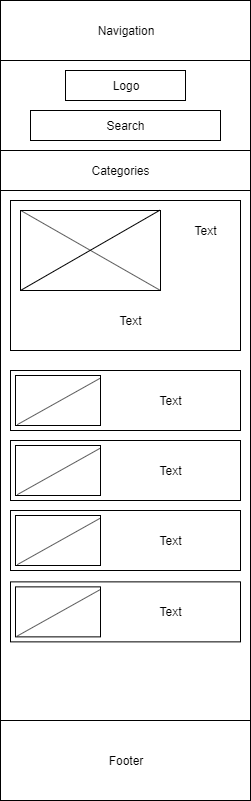

The diagram above was exported from draw.io. Its source (the exported page's mxGraphModel, read from the mxfile embedded in the PNG):
<mxGraphModel dx="1024" dy="485" grid="1" gridSize="10" guides="1" tooltips="1" connect="1" arrows="1" fold="1" page="1" pageScale="1" pageWidth="850" pageHeight="1100" math="0" shadow="0">
  <root>
    <mxCell id="0" />
    <mxCell id="1" parent="0" />
    <mxCell id="sjv9lixUdwkzwlij2s7Z-2" value="" style="rounded=0;whiteSpace=wrap;html=1;" parent="1" vertex="1">
      <mxGeometry x="290" y="30" width="250" height="800" as="geometry" />
    </mxCell>
    <mxCell id="sjv9lixUdwkzwlij2s7Z-17" value="" style="rounded=0;whiteSpace=wrap;html=1;" parent="1" vertex="1">
      <mxGeometry x="300" y="230" width="230" height="150" as="geometry" />
    </mxCell>
    <mxCell id="sjv9lixUdwkzwlij2s7Z-3" value="" style="text;html=1;strokeColor=#000000;fillColor=#ffffff;align=center;verticalAlign=middle;whiteSpace=wrap;rounded=0;fontFamily=Helvetica;fontSize=12;fontColor=#000000;" parent="1" vertex="1">
      <mxGeometry x="290" y="30" width="250" height="60" as="geometry" />
    </mxCell>
    <mxCell id="sjv9lixUdwkzwlij2s7Z-4" value="Navigation" style="text;html=1;strokeColor=none;fillColor=none;align=center;verticalAlign=middle;whiteSpace=wrap;rounded=0;" parent="1" vertex="1">
      <mxGeometry x="395" y="50" width="40" height="20" as="geometry" />
    </mxCell>
    <mxCell id="sjv9lixUdwkzwlij2s7Z-5" value="" style="rounded=0;whiteSpace=wrap;html=1;" parent="1" vertex="1">
      <mxGeometry x="290" y="90" width="250" height="90" as="geometry" />
    </mxCell>
    <mxCell id="sjv9lixUdwkzwlij2s7Z-6" value="" style="rounded=0;whiteSpace=wrap;html=1;" parent="1" vertex="1">
      <mxGeometry x="355" y="100" width="120" height="30" as="geometry" />
    </mxCell>
    <mxCell id="sjv9lixUdwkzwlij2s7Z-7" value="" style="rounded=0;whiteSpace=wrap;html=1;" parent="1" vertex="1">
      <mxGeometry x="320" y="140" width="190" height="30" as="geometry" />
    </mxCell>
    <mxCell id="sjv9lixUdwkzwlij2s7Z-8" value="" style="rounded=0;whiteSpace=wrap;html=1;" parent="1" vertex="1">
      <mxGeometry x="290" y="180" width="250" height="40" as="geometry" />
    </mxCell>
    <mxCell id="sjv9lixUdwkzwlij2s7Z-9" value="Logo" style="text;html=1;strokeColor=none;fillColor=none;align=center;verticalAlign=middle;whiteSpace=wrap;rounded=0;" parent="1" vertex="1">
      <mxGeometry x="395" y="105" width="40" height="20" as="geometry" />
    </mxCell>
    <mxCell id="sjv9lixUdwkzwlij2s7Z-10" value="Search" style="text;html=1;strokeColor=none;fillColor=none;align=center;verticalAlign=middle;whiteSpace=wrap;rounded=0;" parent="1" vertex="1">
      <mxGeometry x="395" y="145" width="40" height="20" as="geometry" />
    </mxCell>
    <mxCell id="sjv9lixUdwkzwlij2s7Z-11" value="Categories" style="text;html=1;strokeColor=none;fillColor=none;align=center;verticalAlign=middle;whiteSpace=wrap;rounded=0;" parent="1" vertex="1">
      <mxGeometry x="390" y="190" width="40" height="20" as="geometry" />
    </mxCell>
    <mxCell id="sjv9lixUdwkzwlij2s7Z-12" value="" style="rounded=0;whiteSpace=wrap;html=1;" parent="1" vertex="1">
      <mxGeometry x="310" y="240" width="140" height="80" as="geometry" />
    </mxCell>
    <mxCell id="sjv9lixUdwkzwlij2s7Z-18" value="" style="endArrow=none;html=1;entryX=0.997;entryY=-0.005;entryDx=0;entryDy=0;entryPerimeter=0;" parent="1" target="sjv9lixUdwkzwlij2s7Z-12" edge="1">
      <mxGeometry width="50" height="50" relative="1" as="geometry">
        <mxPoint x="310" y="320" as="sourcePoint" />
        <mxPoint x="360" y="270" as="targetPoint" />
      </mxGeometry>
    </mxCell>
    <mxCell id="sjv9lixUdwkzwlij2s7Z-19" value="" style="endArrow=none;html=1;entryX=1;entryY=1;entryDx=0;entryDy=0;entryPerimeter=0;exitX=0.004;exitY=0.002;exitDx=0;exitDy=0;exitPerimeter=0;" parent="1" source="sjv9lixUdwkzwlij2s7Z-12" target="sjv9lixUdwkzwlij2s7Z-12" edge="1">
      <mxGeometry width="50" height="50" relative="1" as="geometry">
        <mxPoint x="310" y="290" as="sourcePoint" />
        <mxPoint x="360" y="240" as="targetPoint" />
      </mxGeometry>
    </mxCell>
    <mxCell id="sjv9lixUdwkzwlij2s7Z-25" value="Text" style="text;html=1;strokeColor=none;fillColor=none;align=center;verticalAlign=middle;whiteSpace=wrap;rounded=0;" parent="1" vertex="1">
      <mxGeometry x="475" y="250" width="40" height="20" as="geometry" />
    </mxCell>
    <mxCell id="sjv9lixUdwkzwlij2s7Z-26" value="Text" style="text;html=1;strokeColor=none;fillColor=none;align=center;verticalAlign=middle;whiteSpace=wrap;rounded=0;" parent="1" vertex="1">
      <mxGeometry x="400" y="340" width="40" height="20" as="geometry" />
    </mxCell>
    <mxCell id="sjv9lixUdwkzwlij2s7Z-27" value="v" style="group" parent="1" vertex="1" connectable="0">
      <mxGeometry x="300" y="400" width="230" height="60" as="geometry" />
    </mxCell>
    <mxCell id="sjv9lixUdwkzwlij2s7Z-20" value="" style="rounded=0;whiteSpace=wrap;html=1;" parent="sjv9lixUdwkzwlij2s7Z-27" vertex="1">
      <mxGeometry width="230" height="60" as="geometry" />
    </mxCell>
    <mxCell id="sjv9lixUdwkzwlij2s7Z-21" value="" style="rounded=0;whiteSpace=wrap;html=1;" parent="sjv9lixUdwkzwlij2s7Z-27" vertex="1">
      <mxGeometry x="5" y="5" width="85" height="50" as="geometry" />
    </mxCell>
    <mxCell id="sjv9lixUdwkzwlij2s7Z-22" value="" style="endArrow=none;html=1;entryX=0.994;entryY=0.057;entryDx=0;entryDy=0;entryPerimeter=0;exitX=0.02;exitY=0.984;exitDx=0;exitDy=0;exitPerimeter=0;" parent="sjv9lixUdwkzwlij2s7Z-27" source="sjv9lixUdwkzwlij2s7Z-21" target="sjv9lixUdwkzwlij2s7Z-21" edge="1">
      <mxGeometry width="50" height="50" relative="1" as="geometry">
        <mxPoint y="50" as="sourcePoint" />
        <mxPoint x="50" as="targetPoint" />
      </mxGeometry>
    </mxCell>
    <mxCell id="sjv9lixUdwkzwlij2s7Z-24" value="Text" style="text;html=1;strokeColor=none;fillColor=none;align=center;verticalAlign=middle;whiteSpace=wrap;rounded=0;" parent="sjv9lixUdwkzwlij2s7Z-27" vertex="1">
      <mxGeometry x="140" y="20" width="40" height="20" as="geometry" />
    </mxCell>
    <mxCell id="sjv9lixUdwkzwlij2s7Z-28" value="" style="group" parent="1" vertex="1" connectable="0">
      <mxGeometry x="300" y="470" width="230" height="60" as="geometry" />
    </mxCell>
    <mxCell id="sjv9lixUdwkzwlij2s7Z-29" value="" style="rounded=0;whiteSpace=wrap;html=1;" parent="sjv9lixUdwkzwlij2s7Z-28" vertex="1">
      <mxGeometry width="230" height="60" as="geometry" />
    </mxCell>
    <mxCell id="sjv9lixUdwkzwlij2s7Z-30" value="" style="rounded=0;whiteSpace=wrap;html=1;" parent="sjv9lixUdwkzwlij2s7Z-28" vertex="1">
      <mxGeometry x="5" y="5" width="85" height="50" as="geometry" />
    </mxCell>
    <mxCell id="sjv9lixUdwkzwlij2s7Z-31" value="" style="endArrow=none;html=1;entryX=0.994;entryY=0.057;entryDx=0;entryDy=0;entryPerimeter=0;exitX=0.02;exitY=0.984;exitDx=0;exitDy=0;exitPerimeter=0;" parent="sjv9lixUdwkzwlij2s7Z-28" source="sjv9lixUdwkzwlij2s7Z-30" target="sjv9lixUdwkzwlij2s7Z-30" edge="1">
      <mxGeometry width="50" height="50" relative="1" as="geometry">
        <mxPoint y="50" as="sourcePoint" />
        <mxPoint x="50" as="targetPoint" />
      </mxGeometry>
    </mxCell>
    <mxCell id="sjv9lixUdwkzwlij2s7Z-32" value="Text" style="text;html=1;strokeColor=none;fillColor=none;align=center;verticalAlign=middle;whiteSpace=wrap;rounded=0;" parent="sjv9lixUdwkzwlij2s7Z-28" vertex="1">
      <mxGeometry x="140" y="20" width="40" height="20" as="geometry" />
    </mxCell>
    <mxCell id="sjv9lixUdwkzwlij2s7Z-33" value="" style="group" parent="1" vertex="1" connectable="0">
      <mxGeometry x="300" y="540" width="230" height="60" as="geometry" />
    </mxCell>
    <mxCell id="sjv9lixUdwkzwlij2s7Z-34" value="" style="rounded=0;whiteSpace=wrap;html=1;" parent="sjv9lixUdwkzwlij2s7Z-33" vertex="1">
      <mxGeometry width="230" height="60" as="geometry" />
    </mxCell>
    <mxCell id="sjv9lixUdwkzwlij2s7Z-35" value="" style="rounded=0;whiteSpace=wrap;html=1;" parent="sjv9lixUdwkzwlij2s7Z-33" vertex="1">
      <mxGeometry x="5" y="5" width="85" height="50" as="geometry" />
    </mxCell>
    <mxCell id="sjv9lixUdwkzwlij2s7Z-36" value="" style="endArrow=none;html=1;entryX=0.994;entryY=0.057;entryDx=0;entryDy=0;entryPerimeter=0;exitX=0.02;exitY=0.984;exitDx=0;exitDy=0;exitPerimeter=0;" parent="sjv9lixUdwkzwlij2s7Z-33" source="sjv9lixUdwkzwlij2s7Z-35" target="sjv9lixUdwkzwlij2s7Z-35" edge="1">
      <mxGeometry width="50" height="50" relative="1" as="geometry">
        <mxPoint y="50" as="sourcePoint" />
        <mxPoint x="50" as="targetPoint" />
      </mxGeometry>
    </mxCell>
    <mxCell id="sjv9lixUdwkzwlij2s7Z-37" value="Text" style="text;html=1;strokeColor=none;fillColor=none;align=center;verticalAlign=middle;whiteSpace=wrap;rounded=0;" parent="sjv9lixUdwkzwlij2s7Z-33" vertex="1">
      <mxGeometry x="140" y="20" width="40" height="20" as="geometry" />
    </mxCell>
    <mxCell id="sjv9lixUdwkzwlij2s7Z-38" value="" style="group" parent="1" vertex="1" connectable="0">
      <mxGeometry x="300" y="611.3714425223214" width="230" height="60" as="geometry" />
    </mxCell>
    <mxCell id="sjv9lixUdwkzwlij2s7Z-39" value="" style="rounded=0;whiteSpace=wrap;html=1;" parent="sjv9lixUdwkzwlij2s7Z-38" vertex="1">
      <mxGeometry width="230" height="60" as="geometry" />
    </mxCell>
    <mxCell id="sjv9lixUdwkzwlij2s7Z-40" value="" style="rounded=0;whiteSpace=wrap;html=1;" parent="sjv9lixUdwkzwlij2s7Z-38" vertex="1">
      <mxGeometry x="5" y="5" width="85" height="50" as="geometry" />
    </mxCell>
    <mxCell id="sjv9lixUdwkzwlij2s7Z-41" value="" style="endArrow=none;html=1;entryX=0.994;entryY=0.057;entryDx=0;entryDy=0;entryPerimeter=0;exitX=0.02;exitY=0.984;exitDx=0;exitDy=0;exitPerimeter=0;" parent="sjv9lixUdwkzwlij2s7Z-38" source="sjv9lixUdwkzwlij2s7Z-40" target="sjv9lixUdwkzwlij2s7Z-40" edge="1">
      <mxGeometry width="50" height="50" relative="1" as="geometry">
        <mxPoint y="50" as="sourcePoint" />
        <mxPoint x="50" as="targetPoint" />
      </mxGeometry>
    </mxCell>
    <mxCell id="sjv9lixUdwkzwlij2s7Z-42" value="Text" style="text;html=1;strokeColor=none;fillColor=none;align=center;verticalAlign=middle;whiteSpace=wrap;rounded=0;" parent="sjv9lixUdwkzwlij2s7Z-38" vertex="1">
      <mxGeometry x="140" y="20" width="40" height="20" as="geometry" />
    </mxCell>
    <mxCell id="sjv9lixUdwkzwlij2s7Z-43" value="" style="rounded=0;whiteSpace=wrap;html=1;" parent="1" vertex="1">
      <mxGeometry x="290" y="750" width="250" height="80" as="geometry" />
    </mxCell>
    <mxCell id="sjv9lixUdwkzwlij2s7Z-44" value="Footer" style="text;html=1;strokeColor=none;fillColor=none;align=center;verticalAlign=middle;whiteSpace=wrap;rounded=0;" parent="1" vertex="1">
      <mxGeometry x="395" y="780" width="40" height="20" as="geometry" />
    </mxCell>
  </root>
</mxGraphModel>